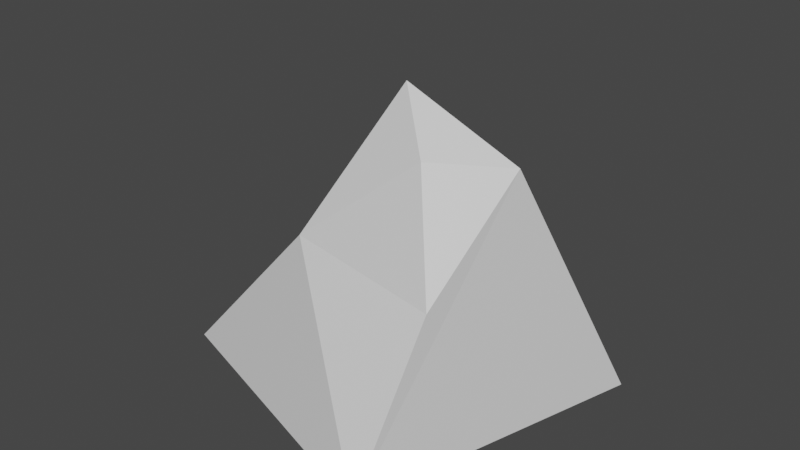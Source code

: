 # Source: rock_3.blend  (saved by Blender 2.81.16; exported with 4.5.12 LTS)
import bpy
from mathutils import Matrix  # noqa: F401  (used for matrix-valued properties, if any)

bpy.ops.wm.read_factory_settings(use_empty=True)
scene = bpy.context.scene
scene.name = 'Scene'

# ---- collections
col_collection = bpy.data.collections.new('Collection'); scene.collection.children.link(col_collection)

# ---- materials (node trees are filled in below, after node groups)
mat_material = bpy.data.materials.new('Material')
mat_material.alpha_threshold = 0.0
mat_material.use_transparent_shadow = False
mat_material.line_color = (0.0, 0.0, 0.0, 1.0)

# ---- material node trees
mat_material.use_nodes = True; mat_material.node_tree.nodes.clear()
_N = mat_material.node_tree.nodes; _L = mat_material.node_tree.links
n0 = _N.new('ShaderNodeOutputMaterial'); n0.name = 'Material Output'; n0.location = (300, 300)
n1 = _N.new('ShaderNodeBsdfPrincipled'); n1.name = 'Principled BSDF'; n1.location = (10, 300)
n1.distribution = 'GGX'
n1.subsurface_method = 'BURLEY'
n1.inputs[2].default_value = 0.4
n1.inputs[3].default_value = 1.45
n1.inputs[27].default_value = (0.0, 0.0, 0.0, 1.0)
n1.inputs[28].default_value = 1.0
_L.new(n1.outputs[0], n0.inputs[0])
n0.is_active_output = True

# ---- world
world_world = bpy.data.worlds.new('World'); scene.world = world_world
world_world.use_nodes = True; world_world.node_tree.nodes.clear()
_N = world_world.node_tree.nodes; _L = world_world.node_tree.links
n0 = _N.new('ShaderNodeOutputWorld'); n0.name = 'World Output'; n0.location = (300, 300)
n1 = _N.new('ShaderNodeBackground'); n1.name = 'Background'; n1.location = (10, 300)
n1.inputs[0].default_value = (0.05088, 0.05088, 0.05088, 1.0)
_L.new(n1.outputs[0], n0.inputs[0])
n0.is_active_output = True
world_world.color = (0.05088, 0.05088, 0.05088)
world_world.use_sun_shadow = False
world_world.sun_shadow_jitter_overblur = 0.0

# ---- meshes
me_cube = bpy.data.meshes.new('Cube')
me_cube.from_pydata([(1.122, 0.5015, 2.242), (1.827, 2.126, -1.236), (1.0, -1.0, 1.0), (0.9684, -2.219, -0.8512), (-1.924, 2.255, 0.4142), (-1.831, 3.377, -1.212), (-1.231, -0.6663, 1.09), (-3.2, -0.6874, -1.135), (0.3658, -0.3265, 2.388), (-0.237, 0.1575, 3.061)], [(4, 6)], [(8, 9, 6, 2), (3, 2, 6, 7), (7, 6, 9, 4, 5), (5, 1, 3, 7), (1, 0, 8, 2, 3), (5, 4, 0, 1), (0, 4, 9, 8)])
_uv = me_cube.uv_layers.new(name='UVMap')
_uv.uv.foreach_set('vector', [0.625, 0.625, 0.875, 0.625, 0.875, 0.75, 0.625, 0.75, 0.375, 0.75, 0.625, 0.75, 0.625, 1.0, 0.375, 1.0, 0.375, 0.0, 0.625, 0.0, 0.625, 0.125, 0.625, 0.25, 0.375, 0.25, 0.125, 0.5, 0.375, 0.5, 0.375, 0.75, 0.125, 0.75, 0.375, 0.5, 0.625, 0.5, 0.625, 0.625, 0.625, 0.75, 0.375, 0.75, 0.375, 0.25, 0.625, 0.25, 0.625, 0.5, 0.375, 0.5, 0.625, 0.5, 0.875, 0.5, 0.875, 0.625, 0.625, 0.625])
me_cube.materials.append(mat_material)
me_cube.use_remesh_preserve_volume = False
me_cube.use_remesh_preserve_attributes = False
me_cube.use_mirror_vertex_groups = False
me_cube.update()

# ---- objects
ob_rock = bpy.data.objects.new('rock', me_cube)

# ---- transforms, parenting, visibility, modifiers, constraints
ob_rock.location = (0.0, 0.0, 0.0)
ob_rock.lock_rotations_4d = False
ob_rock.empty_display_type = 'ARROWS'
ob_rock.lineart.crease_threshold = 0.0

# ---- collection membership
col_collection.objects.link(ob_rock)

# ---- scene / render settings (as saved in the file)
scene.frame_start = 1; scene.frame_end = 250; scene.frame_set(1)
scene.render.engine = 'BLENDER_EEVEE_NEXT'
scene.cycles.use_denoising = False
scene.cycles.samples = 128
scene.cycles.sampling_pattern = 'TABULATED_SOBOL'
scene.cycles.use_adaptive_sampling = False
scene.cycles.use_light_tree = False
scene.view_settings.view_transform = 'Filmic'
bpy.context.view_layer.update()

# ---- added for rendering (the .blend has no active camera and no usable light): camera, sun
cam_auto = bpy.data.cameras.new('AutoCamera')
cam_auto.lens = 50.0
cam_auto.sensor_width = 36.0
cam_auto.clip_end = 1000.0
ob_auto_camera = bpy.data.objects.new('AutoCamera', cam_auto)
scene.collection.objects.link(ob_auto_camera)
ob_auto_camera.location = (7.32869, -9.03935, 7.32427)
ob_auto_camera.rotation_euler = (1.09748, -7.21219e-08, 0.694738)
scene.camera = ob_auto_camera
light_auto_sun = bpy.data.lights.new('AutoSun', 'SUN')
light_auto_sun.energy = 3.0
light_auto_sun.angle = 0.0523599
ob_auto_sun = bpy.data.objects.new('AutoSun', light_auto_sun)
scene.collection.objects.link(ob_auto_sun)
ob_auto_sun.rotation_euler = (0.872665, 0.174533, 0.523599)
bpy.context.view_layer.update()
